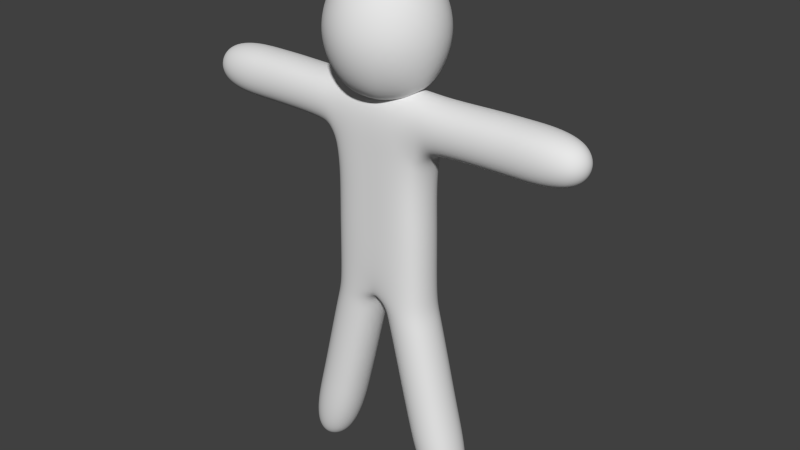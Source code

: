 # Source: blockman_rigged.blend  (saved by Blender 2.73.0; exported with 4.5.12 LTS)
import bpy
from mathutils import Matrix  # noqa: F401  (used for matrix-valued properties, if any)

bpy.ops.wm.read_factory_settings(use_empty=True)
scene = bpy.context.scene
scene.name = 'Scene'

# ---- collections
col_collection_1 = bpy.data.collections.new('Collection 1'); scene.collection.children.link(col_collection_1)

# ---- materials (node trees are filled in below, after node groups)
mat_material = bpy.data.materials.new('Material')
mat_material.alpha_threshold = 0.0
mat_material.use_transparent_shadow = False
mat_material.roughness = 0.5
mat_material.line_color = (0.0, 0.0, 0.0, 1.0)

# ---- material node trees

# ---- world
world_world = bpy.data.worlds.new('World'); scene.world = world_world
world_world.color = (0.05088, 0.05088, 0.05088)
world_world.use_sun_shadow = False
world_world.sun_shadow_jitter_overblur = 0.0
world_world.cycles.sampling_method = 'MANUAL'
world_world.cycles.sample_map_resolution = 256

# ---- meshes
me_cube = bpy.data.meshes.new('Cube')
me_cube.from_pydata([(1.0, 0.4986, 3.947), (1.0, -0.5, 3.946), (2.5, -0.5, 6.946), (2.5, -0.5, 7.946), (2.5, 0.4986, 7.947), (2.5, 0.4986, 6.947), (0.9273, 0.4955, 6.765), (0.9346, -0.503, 6.772), (0.7389, 0.5063, 7.961), (0.7461, -0.4931, 7.939), (4.0, 0.4986, 6.947), (4.0, -0.5, 6.946), (4.0, 0.4986, 7.947), (4.0, -0.5, 7.946), (2.0, 0.4986, -0.0532), (2.0, -0.5, -0.05357), (1.0, -0.5, -0.05357), (1.0, 0.4986, -0.0532), (1.0, -0.5, 5.446), (1.0, 0.4986, 5.447), (0.5199, -0.5, 1.867), (0.5199, 0.4986, 1.867), (1.52, -0.5, 1.867), (1.52, 0.4986, 1.867), (-2.5, 0.4986, 6.947), (2.151, -0.5, 7.946), (0.09046, 0.4979, 3.679), (2.151, 0.4986, 6.947), (1.09, -0.5006, 3.679), (0.09046, -0.5006, 3.679), (0.65, 0.65, 9.746), (0.9192, 0.9192, 8.826), (0.65, 0.65, 7.907), (0.9192, -1.1e-08, 9.746), (1.3, -1.1e-08, 8.826), (0.9192, -1.1e-08, 7.907), (0.65, -0.65, 9.746), (0.9192, -0.9192, 8.826), (0.65, -0.65, 7.907), (2.151, 0.4986, 7.947), (2.151, -0.5, 6.946), (1.09, 0.4979, 3.679), (0.449, -0.5, 2.151), (1.449, -0.5, 2.151), (0.449, 0.4986, 2.151), (1.449, 0.4986, 2.151), (1.176, 0.5002, 6.911), (1.147, -0.5, 7.917), (1.205, -0.5, 6.939), (1.118, 0.4986, 7.911), (-1.0, 0.4986, 3.947), (-1.0, -0.5, 3.946), (-2.5, -0.5, 6.946), (-2.5, -0.5, 7.946), (-2.5, 0.4986, 7.947), (-2.5, 0.4986, 6.947), (-0.9273, 0.4955, 6.765), (-0.9346, -0.503, 6.772), (-0.7389, 0.5063, 7.961), (-0.7461, -0.4931, 7.939), (-4.0, 0.4986, 6.947), (-4.0, -0.5, 6.946), (-4.0, 0.4986, 7.947), (-4.0, -0.5, 7.946), (-2.0, 0.4986, -0.0532), (-2.0, -0.5, -0.05357), (-1.0, -0.5, -0.05357), (-1.0, 0.4986, -0.0532), (-1.0, -0.5, 5.446), (-1.0, 0.4986, 5.447), (-0.5199, -0.5, 1.867), (-0.5199, 0.4986, 1.867), (-1.52, -0.5, 1.867), (-1.52, 0.4986, 1.867), (0.0, -0.5, 3.946), (0.0, 0.4986, 3.947), (2.5, 0.4986, 6.947), (0.0, -0.5, 6.946), (0.0, 0.4986, 6.947), (0.0, -0.5, 7.946), (0.0, 0.5381, 7.936), (0.0, 0.4986, 5.447), (0.0, -0.5, 5.446), (-2.151, -0.5, 7.946), (-0.09046, 0.4979, 3.679), (0.0, -1.1e-08, 7.526), (-2.151, 0.4986, 6.947), (-1.09, -0.5006, 3.679), (-0.09046, -0.5006, 3.679), (0.0, 0.9192, 9.746), (0.0, 1.3, 8.826), (0.0, 0.9192, 7.907), (-0.65, 0.65, 9.746), (-0.9192, 0.9192, 8.826), (-0.65, 0.65, 7.907), (-0.9192, -1.1e-08, 9.746), (-1.3, -1.1e-08, 8.826), (-0.9192, -1.1e-08, 7.907), (-0.65, -0.65, 9.746), (-0.9192, -0.9192, 8.826), (-0.65, -0.65, 7.907), (0.0, -0.9192, 9.746), (0.0, -1.3, 8.826), (0.0, -0.9192, 7.907), (0.0, -1.1e-08, 10.13), (-2.151, 0.4986, 7.947), (-2.151, -0.5, 6.946), (-1.09, 0.4979, 3.679), (-0.449, -0.5, 2.151), (-1.449, -0.5, 2.151), (-0.449, 0.4986, 2.151), (-1.449, 0.4986, 2.151), (-1.176, 0.5002, 6.911), (-1.147, -0.5, 7.917), (-1.205, -0.5, 6.939), (-1.118, 0.4986, 7.911)], [], [(20, 21, 17, 16), (40, 27, 5, 2), (81, 78, 6, 19), (39, 25, 3, 4), (18, 7, 77, 82), (25, 40, 2, 3), (27, 39, 4, 5), (0, 19, 18, 1), (8, 80, 79, 9), (77, 7, 9, 79), (6, 78, 80, 8), (5, 4, 12, 10), (11, 10, 12, 13), (3, 2, 11, 13), (4, 3, 13, 12), (2, 5, 10, 11), (14, 15, 16, 17), (22, 20, 16, 15), (21, 23, 14, 17), (23, 22, 15, 14), (19, 6, 7, 18), (1, 18, 82, 74), (75, 81, 19, 0), (45, 43, 22, 23), (44, 45, 23, 21), (43, 42, 20, 22), (42, 44, 21, 20), (75, 0, 41, 26), (91, 90, 31, 32), (90, 89, 30, 31), (32, 31, 34, 35), (31, 30, 33, 34), (35, 34, 37, 38), (34, 33, 36, 37), (38, 37, 102, 103), (37, 36, 101, 102), (47, 48, 40, 25), (49, 47, 25, 39), (1, 74, 29, 28), (0, 1, 28, 41), (85, 91, 32), (89, 104, 30), (85, 32, 35), (30, 104, 33), (85, 35, 38), (33, 104, 36), (85, 38, 103), (36, 104, 101), (46, 49, 39, 27), (48, 46, 27, 40), (74, 75, 26, 29), (29, 26, 44, 42), (28, 29, 42, 43), (26, 41, 45, 44), (41, 28, 43, 45), (7, 6, 46, 48), (6, 8, 49, 46), (8, 9, 47, 49), (9, 7, 48, 47), (70, 66, 67, 71), (106, 52, 55, 86), (81, 69, 56, 78), (105, 54, 53, 83), (68, 82, 77, 57), (83, 53, 52, 106), (86, 55, 54, 105), (50, 51, 68, 69), (58, 59, 79, 80), (77, 79, 59, 57), (56, 58, 80, 78), (55, 60, 62, 54), (61, 63, 62, 60), (53, 63, 61, 52), (54, 62, 63, 53), (52, 61, 60, 55), (64, 67, 66, 65), (72, 65, 66, 70), (71, 67, 64, 73), (73, 64, 65, 72), (69, 68, 57, 56), (51, 74, 82, 68), (75, 50, 69, 81), (111, 73, 72, 109), (110, 71, 73, 111), (109, 72, 70, 108), (108, 70, 71, 110), (75, 84, 107, 50), (91, 94, 93, 90), (90, 93, 92, 89), (94, 97, 96, 93), (93, 96, 95, 92), (97, 100, 99, 96), (96, 99, 98, 95), (100, 103, 102, 99), (99, 102, 101, 98), (113, 83, 106, 114), (115, 105, 83, 113), (51, 87, 88, 74), (50, 107, 87, 51), (85, 94, 91), (89, 92, 104), (85, 97, 94), (92, 95, 104), (85, 100, 97), (95, 98, 104), (85, 103, 100), (98, 101, 104), (112, 86, 105, 115), (114, 106, 86, 112), (74, 88, 84, 75), (88, 108, 110, 84), (87, 109, 108, 88), (84, 110, 111, 107), (107, 111, 109, 87), (57, 114, 112, 56), (56, 112, 115, 58), (58, 115, 113, 59), (59, 113, 114, 57)])
me_cube.polygons.foreach_set('use_smooth', [True] * 118)
me_cube.materials.append(mat_material)
me_cube.use_remesh_preserve_volume = False
me_cube.use_remesh_preserve_attributes = False
me_cube.use_mirror_vertex_groups = False
me_cube.update()
arm_armature_003 = bpy.data.armatures.new('Armature.003')  # bones are not reproduced

# ---- objects
ob_armature = bpy.data.objects.new('Armature', arm_armature_003)
ob_blockman = bpy.data.objects.new('Blockman', me_cube)

# ---- transforms, parenting, visibility, modifiers, constraints
ob_armature.location = (0.0, 0.0, 3.171)
ob_armature.show_in_front = True
ob_armature.lineart.crease_threshold = 0.0
ob_blockman.parent = ob_armature
ob_blockman.matrix_parent_inverse = Matrix(((1.0, 0.0, 0.0, -0.0), (0.0, 1.0, 0.0, -0.0), (0.0, 0.0, 1.0, -3.171), (0.0, 0.0, 0.0, 1.0)))
ob_blockman.location = (0.0, 0.0, -0.2289)
ob_blockman.lock_rotations_4d = False
ob_blockman.empty_display_type = 'ARROWS'
ob_blockman.lineart.crease_threshold = 0.0
_vg = ob_blockman.vertex_groups.new(name='Group')
for _i, _w in zip([24, 76], [1.0, 1.0]): _vg.add([_i], _w, 'REPLACE')
_vg = ob_blockman.vertex_groups.new(name='Bone')
_vg = ob_blockman.vertex_groups.new(name='Bone.007.L')
for _i, _w in zip([2, 3, 4, 5, 10, 11, 12, 13, 25, 27, 39, 40, 46, 47, 48, 49, 52, 53, 54, 55, 60, 61, 62, 63, 83, 86, 105, 106, 112, 113, 114, 115], [0.759, 0.7799, 0.7658, 0.7501, 1.0, 1.0, 1.0, 1.0, 0.2482, 0.2194, 0.2428, 0.2224, 4.753e-14, 1.871e-12, 2.75e-11, 8.255e-14, 0.003159, 8.611e-06, 1.027e-07, 4.024e-07, 0.0002935, 0.0, 2.694e-05, 9.537e-07, 0.0002574, 8.826e-08, 0.0002433, 0.0007489, 1.366e-17, 2.231e-19, 1.259e-15, 1.584e-17]): _vg.add([_i], _w, 'REPLACE')
_vg = ob_blockman.vertex_groups.new(name='Bone.006.L')
for _i, _w in zip([2, 3, 4, 5, 6, 7, 8, 9, 25, 27, 35, 39, 40, 46, 47, 48, 49, 52, 53, 54, 55, 56, 57, 58, 59, 83, 86, 97, 105, 106, 112, 113, 114, 115], [0.241, 0.2201, 0.2342, 0.2499, 0.2491, 0.2493, 0.1979, 0.2153, 0.7509, 0.7799, 0.01193, 0.7572, 0.7776, 0.7432, 0.75, 0.7511, 0.7312, 0.001003, 2.431e-06, 3.14e-08, 1.341e-07, 0.0, 0.0, 1.77e-05, 0.007335, 0.0007787, 3.138e-07, 0.01193, 0.0007589, 0.002619, 0.0002136, 8.941e-08, 3.438e-05, 0.0001403]): _vg.add([_i], _w, 'REPLACE')
_vg = ob_blockman.vertex_groups.new(name='Bone.002')
for _i, _w in zip([6, 7, 8, 9, 18, 19, 24, 25, 27, 32, 34, 35, 37, 38, 39, 40, 46, 47, 48, 49, 56, 57, 58, 59, 68, 69, 76, 77, 78, 79, 80, 81, 82, 83, 85, 86, 91, 94, 96, 97, 99, 100, 103, 105, 106, 112, 113, 114, 115], [0.7509, 0.7507, 0.8021, 0.7847, 0.25, 0.2345, 1.0, 0.0009485, 0.0006987, 0.0, 2.921e-05, 9.494e-06, 0.0, 2.384e-07, 2.695e-07, 2.673e-05, 0.2568, 0.25, 0.2489, 0.2688, 0.75, 0.75, 0.75, 0.7427, 0.25, 0.2345, 1.0, 1.0, 1.0, 1.0, 1.0, 0.25, 0.2507, 9.836e-07, 0.01356, 2.811e-10, 5.96e-08, 0.0, 2.921e-05, 9.494e-06, 0.0, 2.384e-07, 0.0005194, 2.701e-10, 9.003e-08, 7.381e-05, 2.98e-08, 1.139e-05, 5.159e-05]): _vg.add([_i], _w, 'REPLACE')
_vg = ob_blockman.vertex_groups.new(name='Bone.001')
for _i, _w in zip([0, 1, 18, 19, 26, 28, 29, 41, 42, 43, 44, 45, 50, 51, 68, 69, 74, 75, 81, 82, 84, 87, 88, 107, 108, 109, 110, 111], [0.75, 0.75, 0.75, 0.7655, 5.96e-08, 5.96e-08, 8.106e-06, 6.914e-06, 0.0, 7.994e-15, 0.0, 7.147e-07, 0.75, 0.7561, 0.75, 0.7655, 0.5625, 0.5625, 0.75, 0.7493, 5.923e-08, 0.0001464, 8.907e-05, 0.0, 0.0, 0.0, 0.0, 0.0]): _vg.add([_i], _w, 'REPLACE')
_vg = ob_blockman.vertex_groups.new(name='Bone.004')
for _i, _w in zip([30, 31, 32, 33, 34, 35, 36, 37, 38, 77, 79, 80, 85, 89, 90, 91, 92, 93, 94, 95, 96, 97, 98, 99, 100, 101, 102, 103, 104], [0.9999, 0.9985, 1.0, 1.0, 1.0, 0.9881, 0.9999, 1.0, 1.0, 0.0, 2.855e-05, 3.397e-05, 0.9864, 1.0, 1.0, 1.0, 0.9999, 0.9985, 1.0, 1.0, 1.0, 0.9881, 0.9999, 1.0, 1.0, 1.0, 0.9481, 0.9995, 1.0]): _vg.add([_i], _w, 'REPLACE')
_vg = ob_blockman.vertex_groups.new(name='Bone.009.L')
for _i, _w in zip([14, 15, 16, 17, 20, 21, 22, 23, 42, 43, 44, 45, 64, 65, 66, 67, 70, 71, 72, 73, 108, 109, 110, 111], [0.9993, 0.9993, 1.0, 1.0, 0.7494, 0.7498, 0.75, 0.75, 0.25, 0.25, 0.25, 0.25, 0.0, 0.0, 0.0, 0.0, 0.0, 0.0, 0.0, 0.0, 0.0, 0.0, 8.462e-10, 0.0]): _vg.add([_i], _w, 'REPLACE')
_vg = ob_blockman.vertex_groups.new(name='Bone.008.L')
for _i, _w in zip([0, 1, 14, 15, 16, 17, 20, 21, 22, 23, 26, 28, 29, 41, 42, 43, 44, 45, 50, 51, 67, 70, 71, 72, 73, 74, 75, 84, 87, 88, 107, 108, 109, 110, 111], [0.25, 0.25, 0.0007149, 0.0006525, 0.0, 0.0, 0.2506, 0.2502, 0.25, 0.25, 1.0, 1.0, 1.0, 1.0, 0.75, 0.75, 0.75, 0.75, 0.0, 7.79e-08, 0.0, 0.0, 0.0, 0.0, 0.0, 0.1875, 0.1875, 0.001088, 7.585e-06, 6.773e-06, 0.0, 0.0, 0.0, 2.539e-09, 0.0]): _vg.add([_i], _w, 'REPLACE')
_vg = ob_blockman.vertex_groups.new(name='Bone.006.L.001.R')
for _i, _w in zip([52, 53, 54, 55, 56, 57, 58, 59, 83, 86, 105, 106, 112, 113, 114, 115], [0.25, 0.25, 0.25, 0.25, 0.25, 0.25, 0.25, 0.25, 0.749, 0.75, 0.749, 0.7466, 0.9997, 1.0, 1.0, 0.9998]): _vg.add([_i], _w, 'REPLACE')
_vg = ob_blockman.vertex_groups.new(name='Bone.007.L.001.R')
for _i, _w in zip([52, 53, 54, 55, 60, 61, 62, 63, 83, 86, 105, 106], [0.7458, 0.75, 0.75, 0.75, 0.9997, 1.0, 1.0, 1.0, 0.25, 0.25, 0.25, 0.25]): _vg.add([_i], _w, 'REPLACE')
_vg = ob_blockman.vertex_groups.new(name='Bone.008.L.001.R')
for _i, _w in zip([50, 51, 64, 65, 66, 67, 70, 71, 72, 73, 74, 75, 84, 87, 88, 107, 108, 109, 110, 111], [0.25, 0.2439, 0.0, 0.0, 0.0008066, 0.0005873, 0.2537, 0.25, 0.2508, 0.25, 0.25, 0.25, 0.9989, 0.9998, 0.9999, 1.0, 0.7495, 0.75, 0.75, 0.75]): _vg.add([_i], _w, 'REPLACE')
_vg = ob_blockman.vertex_groups.new(name='Bone.009.L.001.R')
for _i, _w in zip([64, 65, 66, 67, 70, 71, 72, 73, 108, 109, 110, 111], [1.0, 1.0, 0.9992, 0.9994, 0.7463, 0.75, 0.7492, 0.75, 0.2505, 0.25, 0.25, 0.25]): _vg.add([_i], _w, 'REPLACE')
_m = ob_blockman.modifiers.new('Subsurf', 'SUBSURF')
_m.uv_smooth = 'PRESERVE_CORNERS'
_m.render_levels = 4
_m.show_only_control_edges = False
_m = ob_blockman.modifiers.new('Armature', 'ARMATURE')
_m.object = ob_armature

# ---- collection membership
col_collection_1.objects.link(ob_armature)
col_collection_1.objects.link(ob_blockman)

# ---- scene / render settings (as saved in the file)
scene.frame_start = 1; scene.frame_end = 40; scene.frame_set(12)
scene.render.engine = 'BLENDER_EEVEE_NEXT'
scene.render.resolution_percentage = 50
scene.render.dither_intensity = 0.0
scene.cycles.use_denoising = False
scene.cycles.samples = 10
scene.cycles.sampling_pattern = 'TABULATED_SOBOL'
scene.cycles.light_sampling_threshold = 0.0
scene.cycles.use_adaptive_sampling = False
scene.cycles.use_light_tree = False
scene.cycles.blur_glossy = 0.0
scene.cycles.pixel_filter_type = 'GAUSSIAN'
scene.cycles.sample_clamp_indirect = 0.0
scene.view_settings.view_transform = 'Standard'
bpy.context.view_layer.update()

# ---- added for rendering (the .blend has no active camera and no usable light): camera, sun
cam_auto = bpy.data.cameras.new('AutoCamera')
cam_auto.lens = 50.0
cam_auto.sensor_width = 36.0
cam_auto.clip_end = 1000.0
ob_auto_camera = bpy.data.objects.new('AutoCamera', cam_auto)
scene.collection.objects.link(ob_auto_camera)
ob_auto_camera.location = (11.2606, -13.1945, 13.9154)
ob_auto_camera.rotation_euler = (1.09748, -7.21219e-08, 0.694738)
scene.camera = ob_auto_camera
light_auto_sun = bpy.data.lights.new('AutoSun', 'SUN')
light_auto_sun.energy = 3.0
light_auto_sun.angle = 0.0523599
ob_auto_sun = bpy.data.objects.new('AutoSun', light_auto_sun)
scene.collection.objects.link(ob_auto_sun)
ob_auto_sun.rotation_euler = (0.872665, 0.174533, 0.523599)
bpy.context.view_layer.update()
